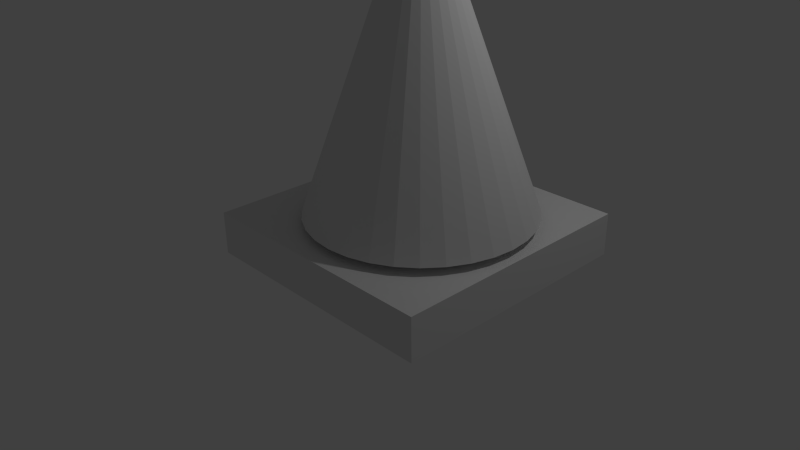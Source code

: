 # Source: obstacle.blend  (saved by Blender 2.69.0; exported with 4.5.12 LTS)
import bpy
from mathutils import Matrix  # noqa: F401  (used for matrix-valued properties, if any)

bpy.ops.wm.read_factory_settings(use_empty=True)
scene = bpy.context.scene
scene.name = 'Scene'

# ---- collections
col_collection_1 = bpy.data.collections.new('Collection 1'); scene.collection.children.link(col_collection_1)

# ---- materials (node trees are filled in below, after node groups)
mat_material = bpy.data.materials.new('Material')
mat_material.alpha_threshold = 0.0
mat_material.use_transparent_shadow = False
mat_material.roughness = 0.5
mat_material.line_color = (0.0, 0.0, 0.0, 1.0)

# ---- material node trees

# ---- world
world_world = bpy.data.worlds.new('World'); scene.world = world_world
world_world.color = (0.05088, 0.05088, 0.05088)
world_world.use_sun_shadow = False
world_world.sun_shadow_jitter_overblur = 0.0
world_world.cycles.sampling_method = 'MANUAL'
world_world.cycles.sample_map_resolution = 256

# ---- cameras
cam_camera = bpy.data.cameras.new('Camera')
cam_camera.clip_end = 100.0
cam_camera.lens = 35.0
cam_camera.sensor_width = 32.0
cam_camera.sensor_height = 18.0
cam_camera.ortho_scale = 7.314
cam_camera.dof.focus_distance = 0.0
cam_camera.dof.aperture_fstop = 128.0

# ---- lights
light_lamp = bpy.data.lights.new('Lamp', 'POINT')
light_lamp.transmission_factor = 0.0
light_lamp.cutoff_distance = 30.0
light_lamp.energy = 100.0
light_lamp.shadow_buffer_clip_start = 1.001
light_lamp.shadow_soft_size = 0.1
light_lamp.shadow_maximum_resolution = 0.006
light_lamp.use_absolute_resolution = True
light_lamp.cycles.use_multiple_importance_sampling = False

# ---- meshes
me_cone = bpy.data.meshes.new('Cone')
me_cone.from_pydata([(0.0, 1.0, -1.0), (0.0, 0.2, 1.0), (0.1951, 0.9808, -1.0), (0.03902, 0.1962, 1.0), (0.3827, 0.9239, -1.0), (0.07654, 0.1848, 1.0), (0.5556, 0.8315, -1.0), (0.1111, 0.1663, 1.0), (0.7071, 0.7071, -1.0), (0.1414, 0.1414, 1.0), (0.8315, 0.5556, -1.0), (0.1663, 0.1111, 1.0), (0.9239, 0.3827, -1.0), (0.1848, 0.07654, 1.0), (0.9808, 0.1951, -1.0), (0.1962, 0.03902, 1.0), (1.0, 7.55e-08, -1.0), (0.2, 1.51e-08, 1.0), (0.9808, -0.1951, -1.0), (0.1962, -0.03902, 1.0), (0.9239, -0.3827, -1.0), (0.1848, -0.07654, 1.0), (0.8315, -0.5556, -1.0), (0.1663, -0.1111, 1.0), (0.7071, -0.7071, -1.0), (0.1414, -0.1414, 1.0), (0.5556, -0.8315, -1.0), (0.1111, -0.1663, 1.0), (0.3827, -0.9239, -1.0), (0.07654, -0.1848, 1.0), (0.1951, -0.9808, -1.0), (0.03902, -0.1962, 1.0), (-3.258e-07, -1.0, -1.0), (-6.517e-08, -0.2, 1.0), (-0.1951, -0.9808, -1.0), (-0.03902, -0.1962, 1.0), (-0.3827, -0.9239, -1.0), (-0.07654, -0.1848, 1.0), (-0.5556, -0.8315, -1.0), (-0.1111, -0.1663, 1.0), (-0.7071, -0.7071, -1.0), (-0.1414, -0.1414, 1.0), (-0.8315, -0.5556, -1.0), (-0.1663, -0.1111, 1.0), (-0.9239, -0.3827, -1.0), (-0.1848, -0.07654, 1.0), (-0.9808, -0.1951, -1.0), (-0.1962, -0.03902, 1.0), (-1.0, 9.656e-07, -1.0), (-0.2, 1.931e-07, 1.0), (-0.9808, 0.1951, -1.0), (-0.1962, 0.03902, 1.0), (-0.9239, 0.3827, -1.0), (-0.1848, 0.07654, 1.0), (-0.8315, 0.5556, -1.0), (-0.1663, 0.1111, 1.0), (-0.7071, 0.7071, -1.0), (-0.1414, 0.1414, 1.0), (-0.5556, 0.8315, -1.0), (-0.1111, 0.1663, 1.0), (-0.3827, 0.9239, -1.0), (-0.07654, 0.1848, 1.0), (-0.1951, 0.9808, -1.0), (-0.03902, 0.1962, 1.0)], [], [(0, 1, 3, 2), (2, 3, 5, 4), (4, 5, 7, 6), (6, 7, 9, 8), (8, 9, 11, 10), (10, 11, 13, 12), (12, 13, 15, 14), (14, 15, 17, 16), (16, 17, 19, 18), (18, 19, 21, 20), (20, 21, 23, 22), (22, 23, 25, 24), (24, 25, 27, 26), (26, 27, 29, 28), (28, 29, 31, 30), (30, 31, 33, 32), (32, 33, 35, 34), (34, 35, 37, 36), (36, 37, 39, 38), (38, 39, 41, 40), (40, 41, 43, 42), (42, 43, 45, 44), (44, 45, 47, 46), (46, 47, 49, 48), (48, 49, 51, 50), (50, 51, 53, 52), (52, 53, 55, 54), (54, 55, 57, 56), (56, 57, 59, 58), (58, 59, 61, 60), (3, 1, 63, 61, 59, 57, 55, 53, 51, 49, 47, 45, 43, 41, 39, 37, 35, 33, 31, 29, 27, 25, 23, 21, 19, 17, 15, 13, 11, 9, 7, 5), (62, 63, 1, 0), (60, 61, 63, 62), (0, 2, 4, 6, 8, 10, 12, 14, 16, 18, 20, 22, 24, 26, 28, 30, 32, 34, 36, 38, 40, 42, 44, 46, 48, 50, 52, 54, 56, 58, 60, 62)])
me_cone.use_remesh_preserve_volume = False
me_cone.use_remesh_preserve_attributes = False
me_cone.use_mirror_vertex_groups = False
me_cone.update()
me_cube = bpy.data.meshes.new('Cube')
me_cube.from_pydata([(1.0, 1.0, -1.0), (1.0, -1.0, -1.0), (-1.0, -1.0, -1.0), (-1.0, 1.0, -1.0), (1.0, 1.0, 1.0), (1.0, -1.0, 1.0), (-1.0, -1.0, 1.0), (-1.0, 1.0, 1.0)], [], [(0, 1, 2, 3), (4, 7, 6, 5), (0, 4, 5, 1), (1, 5, 6, 2), (2, 6, 7, 3), (4, 0, 3, 7)])
_ca = me_cube.color_attributes.new('Col', 'BYTE_COLOR', 'CORNER')
_ca.data.foreach_set('color', [1.0, 1.0, 1.0, 1.0, 1.0, 1.0, 1.0, 1.0, 1.0, 1.0, 1.0, 1.0, 1.0, 1.0, 1.0, 1.0, 1.0, 1.0, 1.0, 1.0, 1.0, 1.0, 1.0, 1.0, 1.0, 1.0, 1.0, 1.0, 1.0, 1.0, 1.0, 1.0, 1.0, 1.0, 1.0, 1.0, 1.0, 1.0, 1.0, 1.0, 1.0, 1.0, 1.0, 1.0, 1.0, 1.0, 1.0, 1.0, 1.0, 1.0, 1.0, 1.0, 1.0, 1.0, 1.0, 1.0, 1.0, 1.0, 1.0, 1.0, 1.0, 1.0, 1.0, 1.0, 1.0, 1.0, 1.0, 1.0, 1.0, 1.0, 1.0, 1.0, 1.0, 1.0, 1.0, 1.0, 1.0, 1.0, 1.0, 1.0, 1.0, 1.0, 1.0, 1.0, 1.0, 1.0, 1.0, 1.0, 1.0, 1.0, 1.0, 1.0, 1.0, 1.0, 1.0, 1.0])
me_cube.materials.append(mat_material)
me_cube.use_remesh_preserve_volume = False
me_cube.use_remesh_preserve_attributes = False
me_cube.use_mirror_vertex_groups = False
me_cube.update()

# ---- objects
ob_cone = bpy.data.objects.new('Cone', me_cone)
ob_cube = bpy.data.objects.new('Cube', me_cube)
ob_lamp = bpy.data.objects.new('Lamp', light_lamp)
ob_camera = bpy.data.objects.new('Camera', cam_camera)

# ---- transforms, parenting, visibility, modifiers, constraints
ob_cone.location = (1.482, -0.6038, 2.734)
ob_cone.scale = (1.272, 1.272, 1.4)
ob_cone.lineart.crease_threshold = 0.0
ob_cube.parent = ob_cone
ob_cube.matrix_parent_inverse = Matrix(((0.786, 0.0, 2.98e-08, -1.165), (0.0, 0.786, 0.0, 0.4745), (0.0, 0.0, 0.7145, -1.953), (0.0, 0.0, 0.0, 1.0)))
ob_cube.location = (1.362, -0.5828, 1.0)
ob_cube.scale = (1.469, 1.469, 0.2449)
ob_cube.lock_rotations_4d = False
ob_cube.empty_display_type = 'ARROWS'
ob_cube.lineart.crease_threshold = 0.0
ob_lamp.location = (4.076, 1.005, 5.904)
ob_lamp.rotation_euler = (0.6503, 0.05522, 1.866)
ob_lamp.lock_rotations_4d = False
ob_lamp.empty_display_type = 'ARROWS'
ob_lamp.color = (0.0, 0.0, 0.0, 0.0)
ob_lamp.lineart.crease_threshold = 0.0
ob_camera.location = (7.481, -6.508, 5.344)
ob_camera.rotation_euler = (1.109, 0.01082, 0.8149)
ob_camera.lock_rotations_4d = False
ob_camera.empty_display_type = 'ARROWS'
ob_camera.color = (0.0, 0.0, 0.0, 0.0)
ob_camera.display_type = 'WIRE'
ob_camera.lineart.crease_threshold = 0.0

# ---- collection membership
col_collection_1.objects.link(ob_cone)
col_collection_1.objects.link(ob_cube)
col_collection_1.objects.link(ob_lamp)
col_collection_1.objects.link(ob_camera)

# ---- scene / render settings (as saved in the file)
scene.camera = ob_camera
scene.frame_start = 1; scene.frame_end = 250; scene.frame_set(1)
scene.render.engine = 'BLENDER_EEVEE_NEXT'
scene.render.image_settings.compression = 90
scene.render.resolution_percentage = 50
scene.render.dither_intensity = 0.0
scene.cycles.use_denoising = False
scene.cycles.samples = 10
scene.cycles.sampling_pattern = 'TABULATED_SOBOL'
scene.cycles.light_sampling_threshold = 0.0
scene.cycles.use_adaptive_sampling = False
scene.cycles.use_light_tree = False
scene.cycles.blur_glossy = 0.0
scene.cycles.volume_bounces = 1
scene.cycles.pixel_filter_type = 'GAUSSIAN'
scene.cycles.sample_clamp_indirect = 0.0
scene.view_settings.view_transform = 'Standard'
bpy.context.view_layer.update()
